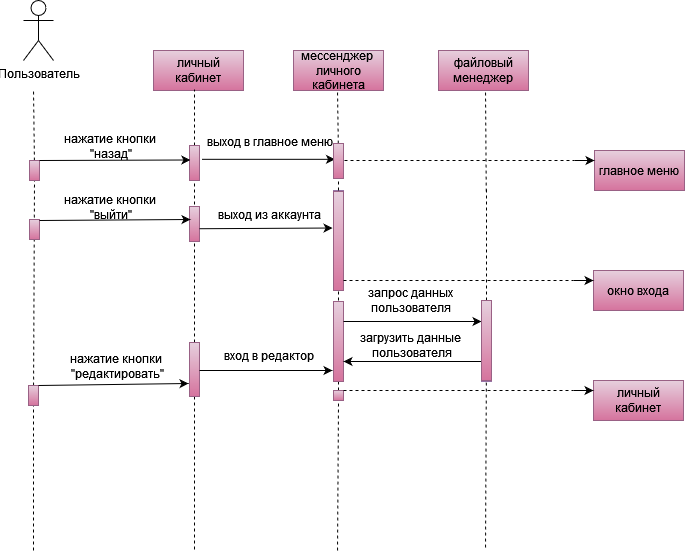

The diagram above was exported from draw.io. Its source (the exported page's mxGraphModel, read from the mxfile embedded in the PNG):
<mxGraphModel dx="1050" dy="557" grid="0" gridSize="10" guides="1" tooltips="1" connect="1" arrows="1" fold="1" page="1" pageScale="1" pageWidth="827" pageHeight="1169" math="0" shadow="0">
  <root>
    <mxCell id="0" />
    <mxCell id="1" parent="0" />
    <mxCell id="qxzenrGqmtoBjBItyft_-2" value="Пользователь" style="shape=umlActor;verticalLabelPosition=bottom;verticalAlign=top;html=1;outlineConnect=0;" parent="1" vertex="1">
      <mxGeometry x="110" y="20" width="30" height="60" as="geometry" />
    </mxCell>
    <mxCell id="qxzenrGqmtoBjBItyft_-5" value="" style="endArrow=none;dashed=1;html=1;rounded=0;" parent="1" source="qxzenrGqmtoBjBItyft_-11" edge="1">
      <mxGeometry width="50" height="50" relative="1" as="geometry">
        <mxPoint x="120" y="570" as="sourcePoint" />
        <mxPoint x="120" y="110" as="targetPoint" />
      </mxGeometry>
    </mxCell>
    <mxCell id="qxzenrGqmtoBjBItyft_-6" value="личный кабинет" style="rounded=0;whiteSpace=wrap;html=1;fillColor=#e6d0de;strokeColor=#996185;gradientColor=#d5739d;" parent="1" vertex="1">
      <mxGeometry x="240" y="70" width="90" height="40" as="geometry" />
    </mxCell>
    <mxCell id="qxzenrGqmtoBjBItyft_-7" value="мессенджер&amp;nbsp;&lt;div&gt;&lt;span style=&quot;background-color: initial;&quot;&gt;личного кабинета&lt;/span&gt;&lt;/div&gt;" style="rounded=0;whiteSpace=wrap;html=1;fillColor=#e6d0de;strokeColor=#996185;gradientColor=#d5739d;" parent="1" vertex="1">
      <mxGeometry x="380" y="70" width="90" height="40" as="geometry" />
    </mxCell>
    <mxCell id="qxzenrGqmtoBjBItyft_-8" value="личный кабинет" style="rounded=0;whiteSpace=wrap;html=1;fillColor=#e6d0de;strokeColor=#996185;gradientColor=#d5739d;" parent="1" vertex="1">
      <mxGeometry x="680" y="400" width="90" height="40" as="geometry" />
    </mxCell>
    <mxCell id="qxzenrGqmtoBjBItyft_-9" value="" style="endArrow=none;dashed=1;html=1;rounded=0;" parent="1" source="qxzenrGqmtoBjBItyft_-14" edge="1">
      <mxGeometry width="50" height="50" relative="1" as="geometry">
        <mxPoint x="281" y="569" as="sourcePoint" />
        <mxPoint x="281" y="109" as="targetPoint" />
      </mxGeometry>
    </mxCell>
    <mxCell id="qxzenrGqmtoBjBItyft_-10" value="" style="endArrow=none;dashed=1;html=1;rounded=0;" parent="1" source="qxzenrGqmtoBjBItyft_-64" edge="1">
      <mxGeometry width="50" height="50" relative="1" as="geometry">
        <mxPoint x="424" y="570" as="sourcePoint" />
        <mxPoint x="424" y="110" as="targetPoint" />
      </mxGeometry>
    </mxCell>
    <mxCell id="qxzenrGqmtoBjBItyft_-12" value="" style="endArrow=none;dashed=1;html=1;rounded=0;" parent="1" source="qxzenrGqmtoBjBItyft_-38" target="qxzenrGqmtoBjBItyft_-11" edge="1">
      <mxGeometry width="50" height="50" relative="1" as="geometry">
        <mxPoint x="120" y="570" as="sourcePoint" />
        <mxPoint x="120" y="110" as="targetPoint" />
      </mxGeometry>
    </mxCell>
    <mxCell id="qxzenrGqmtoBjBItyft_-11" value="" style="rounded=0;whiteSpace=wrap;html=1;fillColor=#e6d0de;strokeColor=#996185;gradientColor=#d5739d;" parent="1" vertex="1">
      <mxGeometry x="116" y="180" width="10" height="20" as="geometry" />
    </mxCell>
    <mxCell id="qxzenrGqmtoBjBItyft_-13" value="" style="rounded=0;whiteSpace=wrap;html=1;fillColor=#e6d0de;strokeColor=#996185;gradientColor=#d5739d;" parent="1" vertex="1">
      <mxGeometry x="116" y="239" width="10" height="20" as="geometry" />
    </mxCell>
    <mxCell id="qxzenrGqmtoBjBItyft_-15" value="" style="endArrow=none;dashed=1;html=1;rounded=0;" parent="1" source="qxzenrGqmtoBjBItyft_-45" target="qxzenrGqmtoBjBItyft_-14" edge="1">
      <mxGeometry width="50" height="50" relative="1" as="geometry">
        <mxPoint x="281" y="569" as="sourcePoint" />
        <mxPoint x="281" y="109" as="targetPoint" />
      </mxGeometry>
    </mxCell>
    <mxCell id="qxzenrGqmtoBjBItyft_-14" value="" style="rounded=0;whiteSpace=wrap;html=1;fillColor=#e6d0de;strokeColor=#996185;gradientColor=#d5739d;" parent="1" vertex="1">
      <mxGeometry x="276" y="165" width="10" height="35" as="geometry" />
    </mxCell>
    <mxCell id="qxzenrGqmtoBjBItyft_-17" value="" style="rounded=0;whiteSpace=wrap;html=1;fillColor=#e6d0de;strokeColor=#996185;gradientColor=#d5739d;" parent="1" vertex="1">
      <mxGeometry x="276" y="226" width="10" height="35" as="geometry" />
    </mxCell>
    <mxCell id="qxzenrGqmtoBjBItyft_-18" value="" style="endArrow=classic;html=1;rounded=0;exitX=1;exitY=0;exitDx=0;exitDy=0;entryX=0.088;entryY=0.414;entryDx=0;entryDy=0;entryPerimeter=0;" parent="1" source="qxzenrGqmtoBjBItyft_-11" target="qxzenrGqmtoBjBItyft_-14" edge="1">
      <mxGeometry width="50" height="50" relative="1" as="geometry">
        <mxPoint x="130" y="190" as="sourcePoint" />
        <mxPoint x="270" y="180" as="targetPoint" />
      </mxGeometry>
    </mxCell>
    <mxCell id="qxzenrGqmtoBjBItyft_-19" value="" style="endArrow=classic;html=1;rounded=0;exitX=1;exitY=0;exitDx=0;exitDy=0;entryX=0.088;entryY=0.414;entryDx=0;entryDy=0;entryPerimeter=0;" parent="1" edge="1">
      <mxGeometry width="50" height="50" relative="1" as="geometry">
        <mxPoint x="126" y="240" as="sourcePoint" />
        <mxPoint x="277" y="239" as="targetPoint" />
      </mxGeometry>
    </mxCell>
    <mxCell id="qxzenrGqmtoBjBItyft_-21" value="" style="endArrow=none;dashed=1;html=1;rounded=0;" parent="1" source="qxzenrGqmtoBjBItyft_-23" target="qxzenrGqmtoBjBItyft_-20" edge="1">
      <mxGeometry width="50" height="50" relative="1" as="geometry">
        <mxPoint x="424" y="570" as="sourcePoint" />
        <mxPoint x="424" y="110" as="targetPoint" />
      </mxGeometry>
    </mxCell>
    <mxCell id="qxzenrGqmtoBjBItyft_-20" value="" style="rounded=0;whiteSpace=wrap;html=1;fillColor=#e1d5e7;strokeColor=#9673a6;" parent="1" vertex="1">
      <mxGeometry x="420" y="210" width="10" height="80" as="geometry" />
    </mxCell>
    <mxCell id="qxzenrGqmtoBjBItyft_-22" value="" style="endArrow=classic;html=1;rounded=0;entryX=-0.094;entryY=0.469;entryDx=0;entryDy=0;entryPerimeter=0;exitX=0.994;exitY=0.635;exitDx=0;exitDy=0;exitPerimeter=0;" parent="1" source="qxzenrGqmtoBjBItyft_-17" target="qxzenrGqmtoBjBItyft_-20" edge="1">
      <mxGeometry width="50" height="50" relative="1" as="geometry">
        <mxPoint x="290" y="248" as="sourcePoint" />
        <mxPoint x="423" y="247" as="targetPoint" />
      </mxGeometry>
    </mxCell>
    <mxCell id="qxzenrGqmtoBjBItyft_-24" value="" style="endArrow=none;dashed=1;html=1;rounded=0;" parent="1" target="qxzenrGqmtoBjBItyft_-23" edge="1">
      <mxGeometry width="50" height="50" relative="1" as="geometry">
        <mxPoint x="424" y="570" as="sourcePoint" />
        <mxPoint x="425" y="290" as="targetPoint" />
      </mxGeometry>
    </mxCell>
    <mxCell id="qxzenrGqmtoBjBItyft_-23" value="" style="rounded=0;whiteSpace=wrap;html=1;fillColor=#e6d0de;strokeColor=#996185;gradientColor=#d5739d;" parent="1" vertex="1">
      <mxGeometry x="420" y="410" width="10" height="10" as="geometry" />
    </mxCell>
    <mxCell id="qxzenrGqmtoBjBItyft_-25" value="" style="endArrow=classic;html=1;rounded=0;entryX=0;entryY=0.25;entryDx=0;entryDy=0;" parent="1" target="qxzenrGqmtoBjBItyft_-8" edge="1">
      <mxGeometry width="50" height="50" relative="1" as="geometry">
        <mxPoint x="660" y="410" as="sourcePoint" />
        <mxPoint x="563" y="410" as="targetPoint" />
      </mxGeometry>
    </mxCell>
    <mxCell id="qxzenrGqmtoBjBItyft_-29" value="нажатие кнопки&lt;div&gt;&amp;nbsp;&quot;назад&quot;&lt;/div&gt;" style="text;html=1;align=center;verticalAlign=middle;resizable=0;points=[];autosize=1;strokeColor=none;fillColor=none;" parent="1" vertex="1">
      <mxGeometry x="143" y="145" width="105" height="41" as="geometry" />
    </mxCell>
    <mxCell id="qxzenrGqmtoBjBItyft_-31" value="выход из аккаунта" style="text;html=1;align=center;verticalAlign=middle;resizable=0;points=[];autosize=1;strokeColor=none;fillColor=none;" parent="1" vertex="1">
      <mxGeometry x="296" y="221" width="120" height="26" as="geometry" />
    </mxCell>
    <mxCell id="qxzenrGqmtoBjBItyft_-34" value="" style="endArrow=none;dashed=1;html=1;rounded=0;" parent="1" edge="1">
      <mxGeometry width="50" height="50" relative="1" as="geometry">
        <mxPoint x="430" y="410" as="sourcePoint" />
        <mxPoint x="660" y="410" as="targetPoint" />
      </mxGeometry>
    </mxCell>
    <mxCell id="qxzenrGqmtoBjBItyft_-35" value="файловый менеджер" style="rounded=0;whiteSpace=wrap;html=1;fillColor=#e6d0de;strokeColor=#996185;gradientColor=#d5739d;" parent="1" vertex="1">
      <mxGeometry x="525" y="70" width="90" height="40" as="geometry" />
    </mxCell>
    <mxCell id="qxzenrGqmtoBjBItyft_-37" value="" style="endArrow=none;dashed=1;html=1;rounded=0;" parent="1" edge="1">
      <mxGeometry width="50" height="50" relative="1" as="geometry">
        <mxPoint x="572.7163120567377" y="211" as="sourcePoint" />
        <mxPoint x="572" y="110" as="targetPoint" />
      </mxGeometry>
    </mxCell>
    <mxCell id="qxzenrGqmtoBjBItyft_-39" value="" style="endArrow=none;dashed=1;html=1;rounded=0;" parent="1" target="qxzenrGqmtoBjBItyft_-38" edge="1">
      <mxGeometry width="50" height="50" relative="1" as="geometry">
        <mxPoint x="120" y="570" as="sourcePoint" />
        <mxPoint x="121" y="200" as="targetPoint" />
      </mxGeometry>
    </mxCell>
    <mxCell id="qxzenrGqmtoBjBItyft_-38" value="" style="rounded=0;whiteSpace=wrap;html=1;fillColor=#e6d0de;strokeColor=#996185;gradientColor=#d5739d;" parent="1" vertex="1">
      <mxGeometry x="115" y="405" width="10" height="20" as="geometry" />
    </mxCell>
    <mxCell id="qxzenrGqmtoBjBItyft_-40" value="" style="endArrow=classic;html=1;rounded=0;exitX=1;exitY=0;exitDx=0;exitDy=0;" parent="1" edge="1">
      <mxGeometry width="50" height="50" relative="1" as="geometry">
        <mxPoint x="125" y="405" as="sourcePoint" />
        <mxPoint x="275" y="403" as="targetPoint" />
      </mxGeometry>
    </mxCell>
    <mxCell id="qxzenrGqmtoBjBItyft_-41" value="нажатие кнопки&lt;div&gt;&amp;nbsp;&quot;редактировать&quot;&lt;/div&gt;" style="text;html=1;align=center;verticalAlign=middle;resizable=0;points=[];autosize=1;strokeColor=none;fillColor=none;" parent="1" vertex="1">
      <mxGeometry x="146" y="365" width="112" height="41" as="geometry" />
    </mxCell>
    <mxCell id="qxzenrGqmtoBjBItyft_-42" value="" style="rounded=0;whiteSpace=wrap;html=1;fillColor=#e6d0de;strokeColor=#996185;gradientColor=#d5739d;" parent="1" vertex="1">
      <mxGeometry x="420" y="321" width="10" height="80" as="geometry" />
    </mxCell>
    <mxCell id="qxzenrGqmtoBjBItyft_-44" value="загрузить данные&lt;div&gt;&amp;nbsp;пользователя&lt;/div&gt;" style="text;html=1;align=center;verticalAlign=middle;resizable=0;points=[];autosize=1;strokeColor=none;fillColor=none;" parent="1" vertex="1">
      <mxGeometry x="438" y="344" width="117" height="41" as="geometry" />
    </mxCell>
    <mxCell id="qxzenrGqmtoBjBItyft_-46" value="" style="endArrow=none;dashed=1;html=1;rounded=0;" parent="1" target="qxzenrGqmtoBjBItyft_-45" edge="1">
      <mxGeometry width="50" height="50" relative="1" as="geometry">
        <mxPoint x="281" y="569" as="sourcePoint" />
        <mxPoint x="281" y="200" as="targetPoint" />
      </mxGeometry>
    </mxCell>
    <mxCell id="qxzenrGqmtoBjBItyft_-45" value="" style="rounded=0;whiteSpace=wrap;html=1;fillColor=#e6d0de;strokeColor=#996185;gradientColor=#d5739d;" parent="1" vertex="1">
      <mxGeometry x="276" y="362" width="10" height="54" as="geometry" />
    </mxCell>
    <mxCell id="qxzenrGqmtoBjBItyft_-47" value="" style="endArrow=classic;html=1;rounded=0;exitX=1;exitY=0;exitDx=0;exitDy=0;" parent="1" edge="1">
      <mxGeometry width="50" height="50" relative="1" as="geometry">
        <mxPoint x="286" y="390" as="sourcePoint" />
        <mxPoint x="419" y="390" as="targetPoint" />
      </mxGeometry>
    </mxCell>
    <mxCell id="qxzenrGqmtoBjBItyft_-48" value="вход в редактор" style="text;html=1;align=center;verticalAlign=middle;resizable=0;points=[];autosize=1;strokeColor=none;fillColor=none;" parent="1" vertex="1">
      <mxGeometry x="301" y="362" width="108" height="26" as="geometry" />
    </mxCell>
    <mxCell id="qxzenrGqmtoBjBItyft_-49" value="" style="rounded=0;whiteSpace=wrap;html=1;fillColor=#e1d5e7;strokeColor=#9673a6;" parent="1" vertex="1">
      <mxGeometry x="568" y="321" width="10" height="80" as="geometry" />
    </mxCell>
    <mxCell id="qxzenrGqmtoBjBItyft_-51" value="" style="endArrow=none;dashed=1;html=1;rounded=0;" parent="1" source="qxzenrGqmtoBjBItyft_-68" edge="1">
      <mxGeometry width="50" height="50" relative="1" as="geometry">
        <mxPoint x="572" y="567" as="sourcePoint" />
        <mxPoint x="573" y="209" as="targetPoint" />
      </mxGeometry>
    </mxCell>
    <mxCell id="qxzenrGqmtoBjBItyft_-52" value="" style="endArrow=classic;html=1;rounded=0;exitX=1;exitY=0.25;exitDx=0;exitDy=0;entryX=0;entryY=0.25;entryDx=0;entryDy=0;" parent="1" source="qxzenrGqmtoBjBItyft_-42" target="qxzenrGqmtoBjBItyft_-49" edge="1">
      <mxGeometry width="50" height="50" relative="1" as="geometry">
        <mxPoint x="470" y="384" as="sourcePoint" />
        <mxPoint x="520" y="334" as="targetPoint" />
      </mxGeometry>
    </mxCell>
    <mxCell id="qxzenrGqmtoBjBItyft_-53" value="" style="endArrow=classic;html=1;rounded=0;exitX=0;exitY=0.75;exitDx=0;exitDy=0;entryX=1;entryY=0.75;entryDx=0;entryDy=0;" parent="1" source="qxzenrGqmtoBjBItyft_-49" target="qxzenrGqmtoBjBItyft_-42" edge="1">
      <mxGeometry width="50" height="50" relative="1" as="geometry">
        <mxPoint x="440" y="351" as="sourcePoint" />
        <mxPoint x="578" y="351" as="targetPoint" />
      </mxGeometry>
    </mxCell>
    <mxCell id="qxzenrGqmtoBjBItyft_-54" value="запрос данных&lt;br&gt;пользователя" style="text;html=1;align=center;verticalAlign=middle;resizable=0;points=[];autosize=1;strokeColor=none;fillColor=none;" parent="1" vertex="1">
      <mxGeometry x="446" y="299" width="101" height="41" as="geometry" />
    </mxCell>
    <mxCell id="qxzenrGqmtoBjBItyft_-59" value="окно входа" style="rounded=0;whiteSpace=wrap;html=1;fillColor=#e6d0de;strokeColor=#996185;gradientColor=#d5739d;" parent="1" vertex="1">
      <mxGeometry x="680" y="290" width="90" height="40" as="geometry" />
    </mxCell>
    <mxCell id="qxzenrGqmtoBjBItyft_-60" value="" style="rounded=0;whiteSpace=wrap;html=1;fillColor=#e6d0de;strokeColor=#996185;gradientColor=#d5739d;" parent="1" vertex="1">
      <mxGeometry x="420" y="211" width="10" height="99" as="geometry" />
    </mxCell>
    <mxCell id="qxzenrGqmtoBjBItyft_-61" value="" style="endArrow=classic;html=1;rounded=0;entryX=0;entryY=0.25;entryDx=0;entryDy=0;" parent="1" target="qxzenrGqmtoBjBItyft_-59" edge="1">
      <mxGeometry width="50" height="50" relative="1" as="geometry">
        <mxPoint x="660" y="300" as="sourcePoint" />
        <mxPoint x="563" y="300" as="targetPoint" />
      </mxGeometry>
    </mxCell>
    <mxCell id="qxzenrGqmtoBjBItyft_-62" value="" style="endArrow=none;dashed=1;html=1;rounded=0;" parent="1" edge="1">
      <mxGeometry width="50" height="50" relative="1" as="geometry">
        <mxPoint x="430" y="300" as="sourcePoint" />
        <mxPoint x="660" y="300" as="targetPoint" />
      </mxGeometry>
    </mxCell>
    <mxCell id="qxzenrGqmtoBjBItyft_-63" value="" style="endArrow=classic;html=1;rounded=0;entryX=-0.094;entryY=0.469;entryDx=0;entryDy=0;entryPerimeter=0;exitX=0.994;exitY=0.635;exitDx=0;exitDy=0;exitPerimeter=0;" parent="1" edge="1">
      <mxGeometry width="50" height="50" relative="1" as="geometry">
        <mxPoint x="288.5" y="178.82" as="sourcePoint" />
        <mxPoint x="421.5" y="178.82" as="targetPoint" />
      </mxGeometry>
    </mxCell>
    <mxCell id="qxzenrGqmtoBjBItyft_-65" value="" style="endArrow=none;dashed=1;html=1;rounded=0;" parent="1" source="qxzenrGqmtoBjBItyft_-20" target="qxzenrGqmtoBjBItyft_-64" edge="1">
      <mxGeometry width="50" height="50" relative="1" as="geometry">
        <mxPoint x="425" y="210" as="sourcePoint" />
        <mxPoint x="424" y="110" as="targetPoint" />
      </mxGeometry>
    </mxCell>
    <mxCell id="qxzenrGqmtoBjBItyft_-64" value="" style="rounded=0;whiteSpace=wrap;html=1;fillColor=#e6d0de;strokeColor=#996185;gradientColor=#d5739d;" parent="1" vertex="1">
      <mxGeometry x="420" y="163" width="10" height="35" as="geometry" />
    </mxCell>
    <mxCell id="qxzenrGqmtoBjBItyft_-69" value="" style="endArrow=none;dashed=1;html=1;rounded=0;" parent="1" target="qxzenrGqmtoBjBItyft_-68" edge="1">
      <mxGeometry width="50" height="50" relative="1" as="geometry">
        <mxPoint x="572" y="567" as="sourcePoint" />
        <mxPoint x="573" y="291" as="targetPoint" />
      </mxGeometry>
    </mxCell>
    <mxCell id="qxzenrGqmtoBjBItyft_-68" value="" style="rounded=0;whiteSpace=wrap;html=1;fillColor=#e6d0de;strokeColor=#996185;gradientColor=#d5739d;" parent="1" vertex="1">
      <mxGeometry x="568" y="320" width="10" height="80" as="geometry" />
    </mxCell>
    <mxCell id="qxzenrGqmtoBjBItyft_-72" value="выход в главное меню" style="text;html=1;align=center;verticalAlign=middle;resizable=0;points=[];autosize=1;strokeColor=none;fillColor=none;" parent="1" vertex="1">
      <mxGeometry x="284" y="148" width="143" height="26" as="geometry" />
    </mxCell>
    <mxCell id="qxzenrGqmtoBjBItyft_-74" value="нажатие кнопки&lt;div&gt;&amp;nbsp;&quot;выйти&quot;&lt;/div&gt;" style="text;html=1;align=center;verticalAlign=middle;resizable=0;points=[];autosize=1;strokeColor=none;fillColor=none;" parent="1" vertex="1">
      <mxGeometry x="143" y="206" width="105" height="41" as="geometry" />
    </mxCell>
    <mxCell id="qxzenrGqmtoBjBItyft_-75" value="главное меню" style="rounded=0;whiteSpace=wrap;html=1;fillColor=#e6d0de;strokeColor=#996185;gradientColor=#d5739d;" parent="1" vertex="1">
      <mxGeometry x="681" y="170" width="90" height="40" as="geometry" />
    </mxCell>
    <mxCell id="qxzenrGqmtoBjBItyft_-76" value="" style="endArrow=classic;html=1;rounded=0;entryX=0;entryY=0.25;entryDx=0;entryDy=0;" parent="1" target="qxzenrGqmtoBjBItyft_-75" edge="1">
      <mxGeometry width="50" height="50" relative="1" as="geometry">
        <mxPoint x="661" y="180" as="sourcePoint" />
        <mxPoint x="564" y="180" as="targetPoint" />
      </mxGeometry>
    </mxCell>
    <mxCell id="qxzenrGqmtoBjBItyft_-77" value="" style="endArrow=none;dashed=1;html=1;rounded=0;" parent="1" edge="1">
      <mxGeometry width="50" height="50" relative="1" as="geometry">
        <mxPoint x="431" y="180" as="sourcePoint" />
        <mxPoint x="661" y="180" as="targetPoint" />
      </mxGeometry>
    </mxCell>
  </root>
</mxGraphModel>